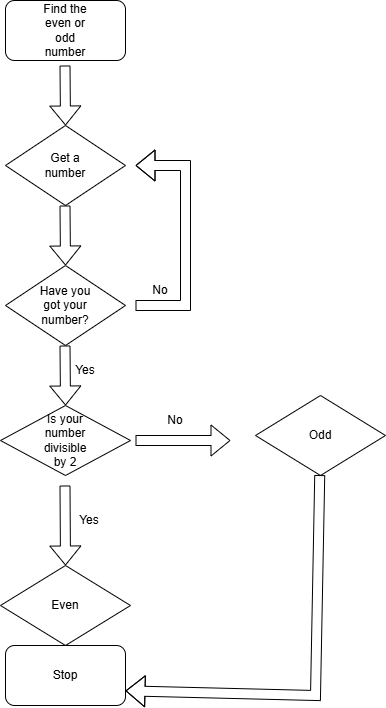

The diagram above was exported from draw.io. Its source (the exported page's mxGraphModel, read from the mxfile embedded in the PNG):
<mxGraphModel dx="992" dy="538" grid="1" gridSize="10" guides="1" tooltips="1" connect="1" arrows="1" fold="1" page="1" pageScale="1" pageWidth="827" pageHeight="1169" math="0" shadow="0">
  <root>
    <mxCell id="0" />
    <mxCell id="1" parent="0" />
    <mxCell id="77jEYok23duZG2I8iBrU-1" value="" style="rounded=1;whiteSpace=wrap;html=1;" vertex="1" parent="1">
      <mxGeometry x="330" y="5" width="120" height="60" as="geometry" />
    </mxCell>
    <mxCell id="77jEYok23duZG2I8iBrU-2" value="Find the even or odd number" style="text;html=1;align=center;verticalAlign=middle;whiteSpace=wrap;rounded=0;" vertex="1" parent="1">
      <mxGeometry x="360" y="20" width="60" height="30" as="geometry" />
    </mxCell>
    <mxCell id="77jEYok23duZG2I8iBrU-8" value="" style="shape=flexArrow;endArrow=classic;html=1;rounded=0;" edge="1" parent="1">
      <mxGeometry width="50" height="50" relative="1" as="geometry">
        <mxPoint x="389.5" y="70" as="sourcePoint" />
        <mxPoint x="390" y="130" as="targetPoint" />
      </mxGeometry>
    </mxCell>
    <mxCell id="77jEYok23duZG2I8iBrU-9" value="" style="rhombus;whiteSpace=wrap;html=1;" vertex="1" parent="1">
      <mxGeometry x="330" y="130" width="120" height="80" as="geometry" />
    </mxCell>
    <mxCell id="77jEYok23duZG2I8iBrU-10" value="Get a number" style="text;html=1;align=center;verticalAlign=middle;whiteSpace=wrap;rounded=0;" vertex="1" parent="1">
      <mxGeometry x="360" y="155" width="60" height="30" as="geometry" />
    </mxCell>
    <mxCell id="77jEYok23duZG2I8iBrU-12" value="" style="rhombus;whiteSpace=wrap;html=1;" vertex="1" parent="1">
      <mxGeometry x="330" y="270" width="120" height="80" as="geometry" />
    </mxCell>
    <mxCell id="77jEYok23duZG2I8iBrU-13" value="" style="shape=flexArrow;endArrow=classic;html=1;rounded=0;" edge="1" parent="1">
      <mxGeometry width="50" height="50" relative="1" as="geometry">
        <mxPoint x="389.5" y="210" as="sourcePoint" />
        <mxPoint x="390" y="270" as="targetPoint" />
      </mxGeometry>
    </mxCell>
    <mxCell id="77jEYok23duZG2I8iBrU-14" value="Have you got your number?" style="text;html=1;align=center;verticalAlign=middle;whiteSpace=wrap;rounded=0;" vertex="1" parent="1">
      <mxGeometry x="360" y="295" width="60" height="30" as="geometry" />
    </mxCell>
    <mxCell id="77jEYok23duZG2I8iBrU-18" value="" style="shape=flexArrow;endArrow=classic;html=1;rounded=0;" edge="1" parent="1">
      <mxGeometry width="50" height="50" relative="1" as="geometry">
        <mxPoint x="460" y="310" as="sourcePoint" />
        <mxPoint x="460" y="170" as="targetPoint" />
        <Array as="points">
          <mxPoint x="510" y="310" />
          <mxPoint x="510" y="170" />
        </Array>
      </mxGeometry>
    </mxCell>
    <mxCell id="77jEYok23duZG2I8iBrU-19" value="No" style="text;html=1;align=center;verticalAlign=middle;whiteSpace=wrap;rounded=0;fontStyle=0" vertex="1" parent="1">
      <mxGeometry x="455" y="280" width="60" height="30" as="geometry" />
    </mxCell>
    <mxCell id="77jEYok23duZG2I8iBrU-20" value="" style="rhombus;whiteSpace=wrap;html=1;" vertex="1" parent="1">
      <mxGeometry x="325" y="410" width="130" height="70" as="geometry" />
    </mxCell>
    <mxCell id="77jEYok23duZG2I8iBrU-21" value="&lt;span style=&quot;color: rgba(0, 0, 0, 0); font-family: monospace; font-size: 0px; text-align: start; background-color: rgb(251, 251, 251);&quot;&gt;%3CmxGraphModel%3E%3Croot%3E%3CmxCell%20id%3D%220%22%2F%3E%3CmxCell%20id%3D%221%22%20parent%3D%220%22%2F%3E%3CmxCell%20id%3D%222%22%20value%3D%22Have%20you%20got%20your%20number%3F%22%20style%3D%22text%3Bhtml%3D1%3Balign%3Dcenter%3BverticalAlign%3Dmiddle%3BwhiteSpace%3Dwrap%3Brounded%3D0%3B%22%20vertex%3D%221%22%20parent%3D%221%22%3E%3CmxGeometry%20x%3D%22360%22%20y%3D%22295%22%20width%3D%2260%22%20height%3D%2230%22%20as%3D%22geometry%22%2F%3E%3C%2FmxCell%3E%3C%2Froot%3E%3C%2FmxGraphModel%3E&lt;/span&gt;" style="shape=flexArrow;endArrow=classic;html=1;rounded=0;" edge="1" parent="1">
      <mxGeometry width="50" height="50" relative="1" as="geometry">
        <mxPoint x="389.5" y="350" as="sourcePoint" />
        <mxPoint x="390" y="410" as="targetPoint" />
      </mxGeometry>
    </mxCell>
    <mxCell id="77jEYok23duZG2I8iBrU-22" value="Is your number divisible by 2" style="text;html=1;align=center;verticalAlign=middle;whiteSpace=wrap;rounded=0;" vertex="1" parent="1">
      <mxGeometry x="360" y="430" width="60" height="30" as="geometry" />
    </mxCell>
    <mxCell id="77jEYok23duZG2I8iBrU-25" value="" style="rounded=1;whiteSpace=wrap;html=1;" vertex="1" parent="1">
      <mxGeometry x="330" y="650" width="120" height="60" as="geometry" />
    </mxCell>
    <mxCell id="77jEYok23duZG2I8iBrU-26" value="Stop" style="text;html=1;align=center;verticalAlign=middle;whiteSpace=wrap;rounded=0;" vertex="1" parent="1">
      <mxGeometry x="360" y="665" width="60" height="30" as="geometry" />
    </mxCell>
    <mxCell id="77jEYok23duZG2I8iBrU-30" value="&lt;span style=&quot;color: rgba(0, 0, 0, 0); font-family: monospace; font-size: 0px; text-align: start; background-color: rgb(251, 251, 251);&quot;&gt;%3CmxGraphModel%3E%3Croot%3E%3CmxCell%20id%3D%220%22%2F%3E%3CmxCell%20id%3D%221%22%20parent%3D%220%22%2F%3E%3CmxCell%20id%3D%222%22%20value%3D%22Have%20you%20got%20your%20number%3F%22%20style%3D%22text%3Bhtml%3D1%3Balign%3Dcenter%3BverticalAlign%3Dmiddle%3BwhiteSpace%3Dwrap%3Brounded%3D0%3B%22%20vertex%3D%221%22%20parent%3D%221%22%3E%3CmxGeometry%20x%3D%22360%22%20y%3D%22295%22%20width%3D%2260%22%20height%3D%2230%22%20as%3D%22geometry%22%2F%3E%3C%2FmxCell%3E%3C%2Froot%3E%3C%2FmxGraphModel%3E&lt;/span&gt;" style="shape=flexArrow;endArrow=classic;html=1;rounded=0;" edge="1" parent="1">
      <mxGeometry width="50" height="50" relative="1" as="geometry">
        <mxPoint x="389.5" y="490" as="sourcePoint" />
        <mxPoint x="390" y="570" as="targetPoint" />
      </mxGeometry>
    </mxCell>
    <mxCell id="77jEYok23duZG2I8iBrU-31" value="&lt;span style=&quot;color: rgba(0, 0, 0, 0); font-family: monospace; font-size: 0px; text-align: start; background-color: rgb(251, 251, 251);&quot;&gt;%3CmxGraphModel%3E%3Croot%3E%3CmxCell%20id%3D%220%22%2F%3E%3CmxCell%20id%3D%221%22%20parent%3D%220%22%2F%3E%3CmxCell%20id%3D%222%22%20value%3D%22Have%20you%20got%20your%20number%3F%22%20style%3D%22text%3Bhtml%3D1%3Balign%3Dcenter%3BverticalAlign%3Dmiddle%3BwhiteSpace%3Dwrap%3Brounded%3D0%3B%22%20vertex%3D%221%22%20parent%3D%221%22%3E%3CmxGeometry%20x%3D%22360%22%20y%3D%22295%22%20width%3D%2260%22%20height%3D%2230%22%20as%3D%22geometry%22%2F%3E%3C%2FmxCell%3E%3C%2Froot%3E%3C%2FmxGraphModel%3E&lt;/span&gt;" style="shape=flexArrow;endArrow=classic;html=1;rounded=0;" edge="1" parent="1">
      <mxGeometry width="50" height="50" relative="1" as="geometry">
        <mxPoint x="460" y="445" as="sourcePoint" />
        <mxPoint x="555" y="445" as="targetPoint" />
      </mxGeometry>
    </mxCell>
    <mxCell id="77jEYok23duZG2I8iBrU-32" value="" style="rhombus;whiteSpace=wrap;html=1;" vertex="1" parent="1">
      <mxGeometry x="580" y="400" width="130" height="80" as="geometry" />
    </mxCell>
    <mxCell id="77jEYok23duZG2I8iBrU-33" value="Odd" style="text;html=1;align=center;verticalAlign=middle;whiteSpace=wrap;rounded=0;" vertex="1" parent="1">
      <mxGeometry x="615" y="425" width="60" height="30" as="geometry" />
    </mxCell>
    <mxCell id="77jEYok23duZG2I8iBrU-34" value="No" style="text;html=1;align=center;verticalAlign=middle;whiteSpace=wrap;rounded=0;fontStyle=0" vertex="1" parent="1">
      <mxGeometry x="470" y="410" width="60" height="30" as="geometry" />
    </mxCell>
    <mxCell id="77jEYok23duZG2I8iBrU-36" value="" style="rhombus;whiteSpace=wrap;html=1;" vertex="1" parent="1">
      <mxGeometry x="325" y="570" width="130" height="80" as="geometry" />
    </mxCell>
    <mxCell id="77jEYok23duZG2I8iBrU-37" value="Even" style="text;html=1;align=center;verticalAlign=middle;whiteSpace=wrap;rounded=0;" vertex="1" parent="1">
      <mxGeometry x="360" y="595" width="60" height="30" as="geometry" />
    </mxCell>
    <mxCell id="77jEYok23duZG2I8iBrU-38" value="Yes" style="text;html=1;align=center;verticalAlign=middle;whiteSpace=wrap;rounded=0;fontStyle=0" vertex="1" parent="1">
      <mxGeometry x="384" y="510" width="60" height="30" as="geometry" />
    </mxCell>
    <mxCell id="77jEYok23duZG2I8iBrU-41" value="&lt;span style=&quot;color: rgba(0, 0, 0, 0); font-family: monospace; font-size: 0px; text-align: start; background-color: rgb(251, 251, 251);&quot;&gt;%3CmxGraphModel%3E%3Croot%3E%3CmxCell%20id%3D%220%22%2F%3E%3CmxCell%20id%3D%221%22%20parent%3D%220%22%2F%3E%3CmxCell%20id%3D%222%22%20value%3D%22Have%20you%20got%20your%20number%3F%22%20style%3D%22text%3Bhtml%3D1%3Balign%3Dcenter%3BverticalAlign%3Dmiddle%3BwhiteSpace%3Dwrap%3Brounded%3D0%3B%22%20vertex%3D%221%22%20parent%3D%221%22%3E%3CmxGeometry%20x%3D%22360%22%20y%3D%22295%22%20width%3D%2260%22%20height%3D%2230%22%20as%3D%22geometry%22%2F%3E%3C%2FmxCell%3E%3C%2Froot%3E%3C%2FmxGraphModel%3E&lt;/span&gt;" style="shape=flexArrow;endArrow=classic;html=1;rounded=0;" edge="1" parent="1" source="77jEYok23duZG2I8iBrU-32">
      <mxGeometry width="50" height="50" relative="1" as="geometry">
        <mxPoint x="631" y="530" as="sourcePoint" />
        <mxPoint x="450" y="695.32" as="targetPoint" />
        <Array as="points">
          <mxPoint x="640" y="700" />
        </Array>
      </mxGeometry>
    </mxCell>
    <mxCell id="77jEYok23duZG2I8iBrU-42" value="Yes" style="text;html=1;align=center;verticalAlign=middle;whiteSpace=wrap;rounded=0;fontStyle=0" vertex="1" parent="1">
      <mxGeometry x="380" y="360" width="60" height="30" as="geometry" />
    </mxCell>
  </root>
</mxGraphModel>